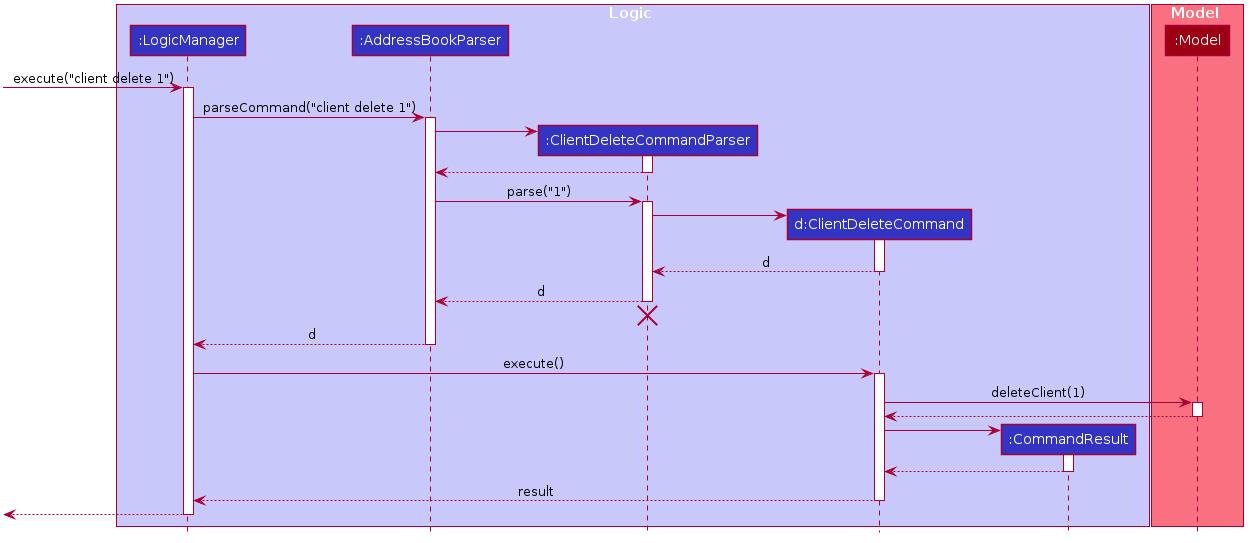

The diagram above was rendered by PlantUML. Its source (embedded in the PNG):
@startuml








skinparam BackgroundColor #FFFFFFF

skinparam Shadowing false

skinparam Class {
    FontColor #FFFFFF
    BorderThickness 1
    BorderColor #FFFFFF
    StereotypeFontColor #FFFFFF
    FontName Arial
}

skinparam Actor {
    BorderColor #000000
    Color #000000
    FontName Arial
}

skinparam Sequence {
    MessageAlign center
    BoxFontSize 15
    BoxPadding 0
    BoxFontColor #FFFFFF
    FontName Arial
}

skinparam Participant {
    FontColor #FFFFFFF
    Padding 20
}

skinparam MinClassWidth 50
skinparam ParticipantPadding 10
skinparam Shadowing false
skinparam DefaultTextAlignment center
skinparam packageStyle Rectangle

hide footbox
hide members
hide circle

box Logic #C8C8FA
participant ":LogicManager" as LogicManager #3333C4
participant ":AddressBookParser" as AddressBookParser #3333C4
participant ":ClientDeleteCommandParser" as ClientDeleteCommandParser #3333C4
participant "d:ClientDeleteCommand" as ClientDeleteCommand #3333C4
participant ":CommandResult" as CommandResult #3333C4
end box

box Model #F97181
participant ":Model" as Model #9D0012
end box

[-> LogicManager : execute("client delete 1")
activate LogicManager

LogicManager -> AddressBookParser : parseCommand("client delete 1")
activate AddressBookParser

create ClientDeleteCommandParser
AddressBookParser -> ClientDeleteCommandParser
activate ClientDeleteCommandParser

ClientDeleteCommandParser --> AddressBookParser
deactivate ClientDeleteCommandParser

AddressBookParser -> ClientDeleteCommandParser : parse("1")
activate ClientDeleteCommandParser

create ClientDeleteCommand
ClientDeleteCommandParser -> ClientDeleteCommand
activate ClientDeleteCommand

ClientDeleteCommand --> ClientDeleteCommandParser : d
deactivate ClientDeleteCommand

ClientDeleteCommandParser --> AddressBookParser : d
deactivate ClientDeleteCommandParser
ClientDeleteCommandParser -[hidden]-> AddressBookParser
destroy ClientDeleteCommandParser

AddressBookParser --> LogicManager : d
deactivate AddressBookParser

LogicManager -> ClientDeleteCommand : execute()
activate ClientDeleteCommand

ClientDeleteCommand -> Model : deleteClient(1)
activate Model

Model --> ClientDeleteCommand
deactivate Model

create CommandResult
ClientDeleteCommand -> CommandResult
activate CommandResult

CommandResult --> ClientDeleteCommand
deactivate CommandResult

ClientDeleteCommand --> LogicManager : result
deactivate ClientDeleteCommand

[<--LogicManager
deactivate LogicManager
@enduml